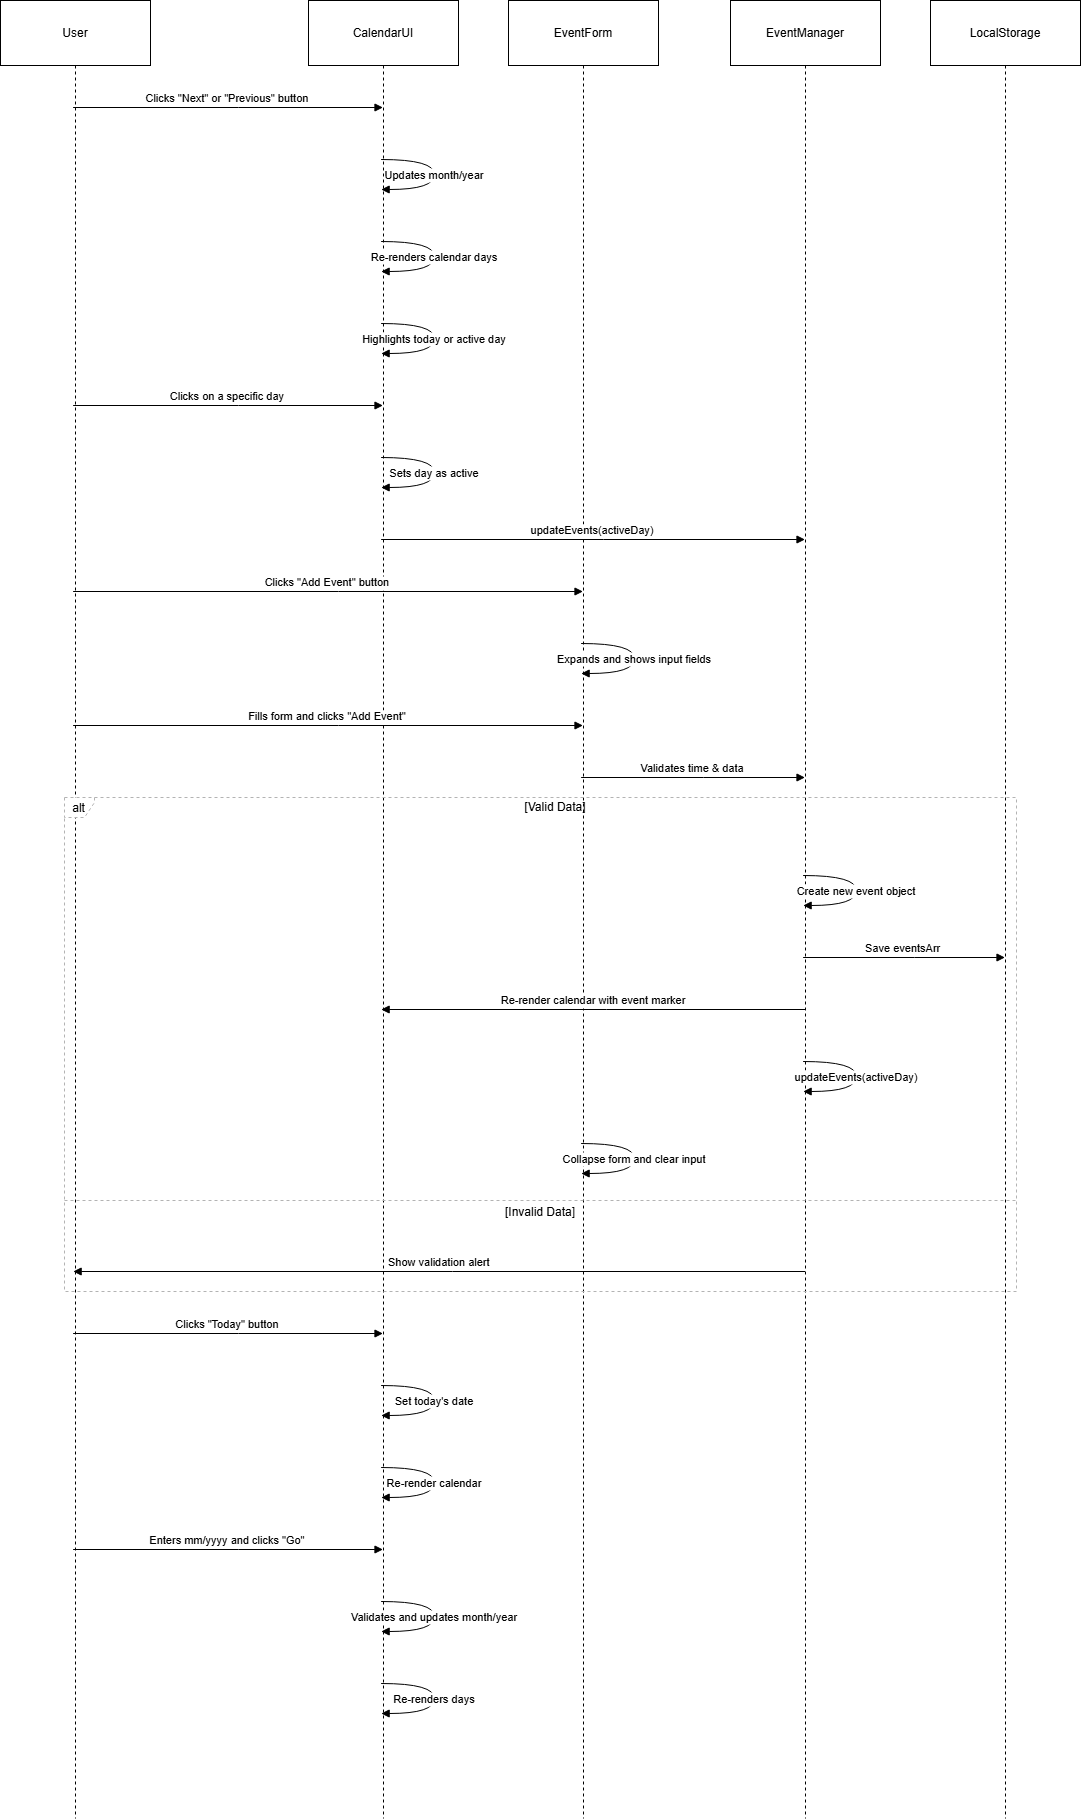

The diagram above was exported from draw.io. Its source (the exported page's mxGraphModel, read from the mxfile embedded in the PNG):
<mxGraphModel dx="3957" dy="2160" grid="1" gridSize="10" guides="1" tooltips="1" connect="1" arrows="1" fold="1" page="1" pageScale="1" pageWidth="850" pageHeight="1100" math="0" shadow="0">
  <root>
    <mxCell id="0" />
    <mxCell id="1" parent="0" />
    <mxCell id="V49bGhPEyJhS5D7EI8Ne-1" value="User" style="shape=umlLifeline;perimeter=lifelinePerimeter;whiteSpace=wrap;container=1;dropTarget=0;collapsible=0;recursiveResize=0;outlineConnect=0;portConstraint=eastwest;newEdgeStyle={&quot;edgeStyle&quot;:&quot;elbowEdgeStyle&quot;,&quot;elbow&quot;:&quot;vertical&quot;,&quot;curved&quot;:0,&quot;rounded&quot;:0};size=65;" vertex="1" parent="1">
      <mxGeometry x="20" y="20" width="150" height="1818" as="geometry" />
    </mxCell>
    <mxCell id="V49bGhPEyJhS5D7EI8Ne-2" value="CalendarUI" style="shape=umlLifeline;perimeter=lifelinePerimeter;whiteSpace=wrap;container=1;dropTarget=0;collapsible=0;recursiveResize=0;outlineConnect=0;portConstraint=eastwest;newEdgeStyle={&quot;edgeStyle&quot;:&quot;elbowEdgeStyle&quot;,&quot;elbow&quot;:&quot;vertical&quot;,&quot;curved&quot;:0,&quot;rounded&quot;:0};size=65;" vertex="1" parent="1">
      <mxGeometry x="328" y="20" width="150" height="1818" as="geometry" />
    </mxCell>
    <mxCell id="V49bGhPEyJhS5D7EI8Ne-3" value="EventForm" style="shape=umlLifeline;perimeter=lifelinePerimeter;whiteSpace=wrap;container=1;dropTarget=0;collapsible=0;recursiveResize=0;outlineConnect=0;portConstraint=eastwest;newEdgeStyle={&quot;edgeStyle&quot;:&quot;elbowEdgeStyle&quot;,&quot;elbow&quot;:&quot;vertical&quot;,&quot;curved&quot;:0,&quot;rounded&quot;:0};size=65;" vertex="1" parent="1">
      <mxGeometry x="528" y="20" width="150" height="1818" as="geometry" />
    </mxCell>
    <mxCell id="V49bGhPEyJhS5D7EI8Ne-4" value="EventManager" style="shape=umlLifeline;perimeter=lifelinePerimeter;whiteSpace=wrap;container=1;dropTarget=0;collapsible=0;recursiveResize=0;outlineConnect=0;portConstraint=eastwest;newEdgeStyle={&quot;edgeStyle&quot;:&quot;elbowEdgeStyle&quot;,&quot;elbow&quot;:&quot;vertical&quot;,&quot;curved&quot;:0,&quot;rounded&quot;:0};size=65;" vertex="1" parent="1">
      <mxGeometry x="750" y="20" width="150" height="1818" as="geometry" />
    </mxCell>
    <mxCell id="V49bGhPEyJhS5D7EI8Ne-5" value="LocalStorage" style="shape=umlLifeline;perimeter=lifelinePerimeter;whiteSpace=wrap;container=1;dropTarget=0;collapsible=0;recursiveResize=0;outlineConnect=0;portConstraint=eastwest;newEdgeStyle={&quot;edgeStyle&quot;:&quot;elbowEdgeStyle&quot;,&quot;elbow&quot;:&quot;vertical&quot;,&quot;curved&quot;:0,&quot;rounded&quot;:0};size=65;" vertex="1" parent="1">
      <mxGeometry x="950" y="20" width="150" height="1818" as="geometry" />
    </mxCell>
    <mxCell id="V49bGhPEyJhS5D7EI8Ne-6" value="alt" style="shape=umlFrame;dashed=1;pointerEvents=0;dropTarget=0;strokeColor=#B3B3B3;height=20;width=30" vertex="1" parent="1">
      <mxGeometry x="84" y="817" width="952" height="494" as="geometry" />
    </mxCell>
    <mxCell id="V49bGhPEyJhS5D7EI8Ne-7" value="[Valid Data]" style="text;strokeColor=none;fillColor=none;align=center;verticalAlign=middle;whiteSpace=wrap;" vertex="1" parent="V49bGhPEyJhS5D7EI8Ne-6">
      <mxGeometry x="30" width="922" height="20" as="geometry" />
    </mxCell>
    <mxCell id="V49bGhPEyJhS5D7EI8Ne-8" value="[Invalid Data]" style="shape=line;dashed=1;whiteSpace=wrap;verticalAlign=top;labelPosition=center;verticalLabelPosition=middle;align=center;strokeColor=#B3B3B3;" vertex="1" parent="V49bGhPEyJhS5D7EI8Ne-6">
      <mxGeometry y="401" width="952" height="4" as="geometry" />
    </mxCell>
    <mxCell id="V49bGhPEyJhS5D7EI8Ne-9" value="Clicks &quot;Next&quot; or &quot;Previous&quot; button" style="verticalAlign=bottom;edgeStyle=elbowEdgeStyle;elbow=vertical;curved=0;rounded=0;endArrow=block;" edge="1" parent="1" source="V49bGhPEyJhS5D7EI8Ne-1" target="V49bGhPEyJhS5D7EI8Ne-2">
      <mxGeometry relative="1" as="geometry">
        <Array as="points">
          <mxPoint x="258" y="127" />
        </Array>
      </mxGeometry>
    </mxCell>
    <mxCell id="V49bGhPEyJhS5D7EI8Ne-10" value="Updates month/year" style="curved=1;endArrow=block;rounded=0;" edge="1" parent="1" source="V49bGhPEyJhS5D7EI8Ne-2" target="V49bGhPEyJhS5D7EI8Ne-2">
      <mxGeometry relative="1" as="geometry">
        <Array as="points">
          <mxPoint x="454" y="179" />
          <mxPoint x="454" y="209" />
        </Array>
      </mxGeometry>
    </mxCell>
    <mxCell id="V49bGhPEyJhS5D7EI8Ne-11" value="Re-renders calendar days" style="curved=1;endArrow=block;rounded=0;" edge="1" parent="1" source="V49bGhPEyJhS5D7EI8Ne-2" target="V49bGhPEyJhS5D7EI8Ne-2">
      <mxGeometry relative="1" as="geometry">
        <Array as="points">
          <mxPoint x="454" y="261" />
          <mxPoint x="454" y="291" />
        </Array>
      </mxGeometry>
    </mxCell>
    <mxCell id="V49bGhPEyJhS5D7EI8Ne-12" value="Highlights today or active day" style="curved=1;endArrow=block;rounded=0;" edge="1" parent="1" source="V49bGhPEyJhS5D7EI8Ne-2" target="V49bGhPEyJhS5D7EI8Ne-2">
      <mxGeometry relative="1" as="geometry">
        <Array as="points">
          <mxPoint x="454" y="343" />
          <mxPoint x="454" y="373" />
        </Array>
      </mxGeometry>
    </mxCell>
    <mxCell id="V49bGhPEyJhS5D7EI8Ne-13" value="Clicks on a specific day" style="verticalAlign=bottom;edgeStyle=elbowEdgeStyle;elbow=vertical;curved=0;rounded=0;endArrow=block;" edge="1" parent="1" source="V49bGhPEyJhS5D7EI8Ne-1" target="V49bGhPEyJhS5D7EI8Ne-2">
      <mxGeometry relative="1" as="geometry">
        <Array as="points">
          <mxPoint x="258" y="425" />
        </Array>
      </mxGeometry>
    </mxCell>
    <mxCell id="V49bGhPEyJhS5D7EI8Ne-14" value="Sets day as active" style="curved=1;endArrow=block;rounded=0;" edge="1" parent="1" source="V49bGhPEyJhS5D7EI8Ne-2" target="V49bGhPEyJhS5D7EI8Ne-2">
      <mxGeometry relative="1" as="geometry">
        <Array as="points">
          <mxPoint x="454" y="477" />
          <mxPoint x="454" y="507" />
        </Array>
      </mxGeometry>
    </mxCell>
    <mxCell id="V49bGhPEyJhS5D7EI8Ne-15" value="updateEvents(activeDay)" style="verticalAlign=bottom;edgeStyle=elbowEdgeStyle;elbow=vertical;curved=0;rounded=0;endArrow=block;" edge="1" parent="1" source="V49bGhPEyJhS5D7EI8Ne-2" target="V49bGhPEyJhS5D7EI8Ne-4">
      <mxGeometry relative="1" as="geometry">
        <Array as="points">
          <mxPoint x="623" y="559" />
        </Array>
      </mxGeometry>
    </mxCell>
    <mxCell id="V49bGhPEyJhS5D7EI8Ne-16" value="Clicks &quot;Add Event&quot; button" style="verticalAlign=bottom;edgeStyle=elbowEdgeStyle;elbow=vertical;curved=0;rounded=0;endArrow=block;" edge="1" parent="1" source="V49bGhPEyJhS5D7EI8Ne-1" target="V49bGhPEyJhS5D7EI8Ne-3">
      <mxGeometry relative="1" as="geometry">
        <Array as="points">
          <mxPoint x="358" y="611" />
        </Array>
      </mxGeometry>
    </mxCell>
    <mxCell id="V49bGhPEyJhS5D7EI8Ne-17" value="Expands and shows input fields" style="curved=1;endArrow=block;rounded=0;" edge="1" parent="1" source="V49bGhPEyJhS5D7EI8Ne-3" target="V49bGhPEyJhS5D7EI8Ne-3">
      <mxGeometry relative="1" as="geometry">
        <Array as="points">
          <mxPoint x="654" y="663" />
          <mxPoint x="654" y="693" />
        </Array>
      </mxGeometry>
    </mxCell>
    <mxCell id="V49bGhPEyJhS5D7EI8Ne-18" value="Fills form and clicks &quot;Add Event&quot;" style="verticalAlign=bottom;edgeStyle=elbowEdgeStyle;elbow=vertical;curved=0;rounded=0;endArrow=block;" edge="1" parent="1" source="V49bGhPEyJhS5D7EI8Ne-1" target="V49bGhPEyJhS5D7EI8Ne-3">
      <mxGeometry relative="1" as="geometry">
        <Array as="points">
          <mxPoint x="358" y="745" />
        </Array>
      </mxGeometry>
    </mxCell>
    <mxCell id="V49bGhPEyJhS5D7EI8Ne-19" value="Validates time &amp; data" style="verticalAlign=bottom;edgeStyle=elbowEdgeStyle;elbow=vertical;curved=0;rounded=0;endArrow=block;" edge="1" parent="1" source="V49bGhPEyJhS5D7EI8Ne-3" target="V49bGhPEyJhS5D7EI8Ne-4">
      <mxGeometry relative="1" as="geometry">
        <Array as="points">
          <mxPoint x="723" y="797" />
        </Array>
      </mxGeometry>
    </mxCell>
    <mxCell id="V49bGhPEyJhS5D7EI8Ne-20" value="Create new event object" style="curved=1;endArrow=block;rounded=0;" edge="1" parent="1" source="V49bGhPEyJhS5D7EI8Ne-4" target="V49bGhPEyJhS5D7EI8Ne-4">
      <mxGeometry relative="1" as="geometry">
        <Array as="points">
          <mxPoint x="876" y="895" />
          <mxPoint x="876" y="925" />
        </Array>
      </mxGeometry>
    </mxCell>
    <mxCell id="V49bGhPEyJhS5D7EI8Ne-21" value="Save eventsArr" style="verticalAlign=bottom;edgeStyle=elbowEdgeStyle;elbow=vertical;curved=0;rounded=0;endArrow=block;" edge="1" parent="1" source="V49bGhPEyJhS5D7EI8Ne-4" target="V49bGhPEyJhS5D7EI8Ne-5">
      <mxGeometry relative="1" as="geometry">
        <Array as="points">
          <mxPoint x="934" y="977" />
        </Array>
      </mxGeometry>
    </mxCell>
    <mxCell id="V49bGhPEyJhS5D7EI8Ne-22" value="Re-render calendar with event marker" style="verticalAlign=bottom;edgeStyle=elbowEdgeStyle;elbow=vertical;curved=0;rounded=0;endArrow=block;" edge="1" parent="1" source="V49bGhPEyJhS5D7EI8Ne-4" target="V49bGhPEyJhS5D7EI8Ne-2">
      <mxGeometry relative="1" as="geometry">
        <Array as="points">
          <mxPoint x="626" y="1029" />
        </Array>
      </mxGeometry>
    </mxCell>
    <mxCell id="V49bGhPEyJhS5D7EI8Ne-23" value="updateEvents(activeDay)" style="curved=1;endArrow=block;rounded=0;" edge="1" parent="1" source="V49bGhPEyJhS5D7EI8Ne-4" target="V49bGhPEyJhS5D7EI8Ne-4">
      <mxGeometry relative="1" as="geometry">
        <Array as="points">
          <mxPoint x="876" y="1081" />
          <mxPoint x="876" y="1111" />
        </Array>
      </mxGeometry>
    </mxCell>
    <mxCell id="V49bGhPEyJhS5D7EI8Ne-24" value="Collapse form and clear input" style="curved=1;endArrow=block;rounded=0;" edge="1" parent="1" source="V49bGhPEyJhS5D7EI8Ne-3" target="V49bGhPEyJhS5D7EI8Ne-3">
      <mxGeometry relative="1" as="geometry">
        <Array as="points">
          <mxPoint x="654" y="1163" />
          <mxPoint x="654" y="1193" />
        </Array>
      </mxGeometry>
    </mxCell>
    <mxCell id="V49bGhPEyJhS5D7EI8Ne-25" value="Show validation alert" style="verticalAlign=bottom;edgeStyle=elbowEdgeStyle;elbow=vertical;curved=0;rounded=0;endArrow=block;" edge="1" parent="1" source="V49bGhPEyJhS5D7EI8Ne-4" target="V49bGhPEyJhS5D7EI8Ne-1">
      <mxGeometry relative="1" as="geometry">
        <Array as="points">
          <mxPoint x="472" y="1291" />
        </Array>
      </mxGeometry>
    </mxCell>
    <mxCell id="V49bGhPEyJhS5D7EI8Ne-26" value="Clicks &quot;Today&quot; button" style="verticalAlign=bottom;edgeStyle=elbowEdgeStyle;elbow=vertical;curved=0;rounded=0;endArrow=block;" edge="1" parent="1" source="V49bGhPEyJhS5D7EI8Ne-1" target="V49bGhPEyJhS5D7EI8Ne-2">
      <mxGeometry relative="1" as="geometry">
        <Array as="points">
          <mxPoint x="258" y="1353" />
        </Array>
      </mxGeometry>
    </mxCell>
    <mxCell id="V49bGhPEyJhS5D7EI8Ne-27" value="Set today's date" style="curved=1;endArrow=block;rounded=0;" edge="1" parent="1" source="V49bGhPEyJhS5D7EI8Ne-2" target="V49bGhPEyJhS5D7EI8Ne-2">
      <mxGeometry relative="1" as="geometry">
        <Array as="points">
          <mxPoint x="454" y="1405" />
          <mxPoint x="454" y="1435" />
        </Array>
      </mxGeometry>
    </mxCell>
    <mxCell id="V49bGhPEyJhS5D7EI8Ne-28" value="Re-render calendar" style="curved=1;endArrow=block;rounded=0;" edge="1" parent="1" source="V49bGhPEyJhS5D7EI8Ne-2" target="V49bGhPEyJhS5D7EI8Ne-2">
      <mxGeometry relative="1" as="geometry">
        <Array as="points">
          <mxPoint x="454" y="1487" />
          <mxPoint x="454" y="1517" />
        </Array>
      </mxGeometry>
    </mxCell>
    <mxCell id="V49bGhPEyJhS5D7EI8Ne-29" value="Enters mm/yyyy and clicks &quot;Go&quot;" style="verticalAlign=bottom;edgeStyle=elbowEdgeStyle;elbow=vertical;curved=0;rounded=0;endArrow=block;" edge="1" parent="1" source="V49bGhPEyJhS5D7EI8Ne-1" target="V49bGhPEyJhS5D7EI8Ne-2">
      <mxGeometry relative="1" as="geometry">
        <Array as="points">
          <mxPoint x="258" y="1569" />
        </Array>
      </mxGeometry>
    </mxCell>
    <mxCell id="V49bGhPEyJhS5D7EI8Ne-30" value="Validates and updates month/year" style="curved=1;endArrow=block;rounded=0;" edge="1" parent="1" source="V49bGhPEyJhS5D7EI8Ne-2" target="V49bGhPEyJhS5D7EI8Ne-2">
      <mxGeometry relative="1" as="geometry">
        <Array as="points">
          <mxPoint x="454" y="1621" />
          <mxPoint x="454" y="1651" />
        </Array>
      </mxGeometry>
    </mxCell>
    <mxCell id="V49bGhPEyJhS5D7EI8Ne-31" value="Re-renders days" style="curved=1;endArrow=block;rounded=0;" edge="1" parent="1" source="V49bGhPEyJhS5D7EI8Ne-2" target="V49bGhPEyJhS5D7EI8Ne-2">
      <mxGeometry relative="1" as="geometry">
        <Array as="points">
          <mxPoint x="454" y="1703" />
          <mxPoint x="454" y="1733" />
        </Array>
      </mxGeometry>
    </mxCell>
  </root>
</mxGraphModel>